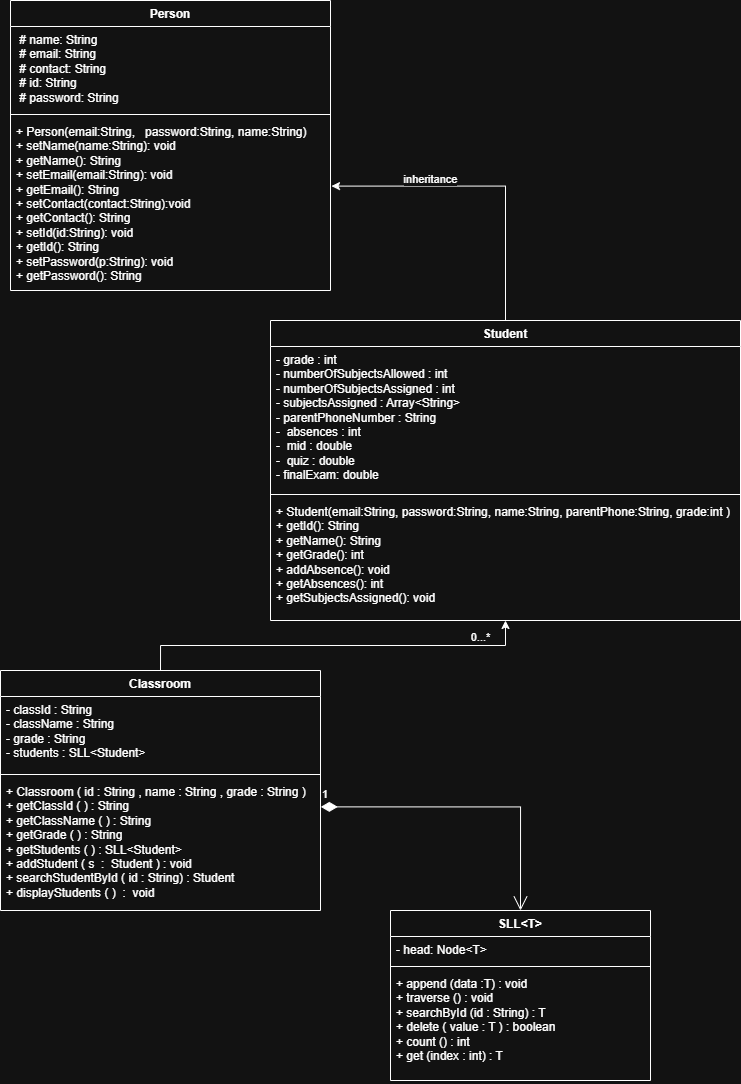

The diagram above was exported from draw.io. Its source (the exported page's mxGraphModel, read from the mxfile embedded in the PNG):
<mxGraphModel dx="985" dy="629" grid="1" gridSize="10" guides="1" tooltips="1" connect="1" arrows="1" fold="1" page="1" pageScale="1" pageWidth="850" pageHeight="1100" math="0" shadow="0">
  <root>
    <mxCell id="0" />
    <mxCell id="1" parent="0" />
    <mxCell id="YlflnKBdfUmAUP13fRti-29" edge="1" parent="1" source="YlflnKBdfUmAUP13fRti-6" style="edgeStyle=orthogonalEdgeStyle;rounded=0;orthogonalLoop=1;jettySize=auto;html=1;exitX=0.5;exitY=0;exitDx=0;exitDy=0;" target="YlflnKBdfUmAUP13fRti-14">
      <mxGeometry relative="1" as="geometry" />
    </mxCell>
    <mxCell id="YlflnKBdfUmAUP13fRti-31" connectable="0" parent="YlflnKBdfUmAUP13fRti-29" style="edgeLabel;html=1;align=center;verticalAlign=middle;resizable=0;points=[];" value="0...*" vertex="1">
      <mxGeometry relative="1" x="0.5686" y="8" as="geometry">
        <mxPoint x="35" as="offset" />
      </mxGeometry>
    </mxCell>
    <mxCell id="YlflnKBdfUmAUP13fRti-6" parent="1" style="swimlane;fontStyle=1;align=center;verticalAlign=top;childLayout=stackLayout;horizontal=1;startSize=26;horizontalStack=0;resizeParent=1;resizeParentMax=0;resizeLast=0;collapsible=1;marginBottom=0;whiteSpace=wrap;html=1;" value="Classroom&lt;div&gt;&lt;br&gt;&lt;/div&gt;" vertex="1">
      <mxGeometry height="240" width="320" x="20" y="720" as="geometry" />
    </mxCell>
    <mxCell id="YlflnKBdfUmAUP13fRti-7" parent="YlflnKBdfUmAUP13fRti-6" style="text;strokeColor=none;fillColor=none;align=left;verticalAlign=top;spacingLeft=4;spacingRight=4;overflow=hidden;rotatable=0;points=[[0,0.5],[1,0.5]];portConstraint=eastwest;whiteSpace=wrap;html=1;" value="&lt;div&gt;&lt;span style=&quot;background-color: transparent; color: light-dark(rgb(0, 0, 0), rgb(255, 255, 255));&quot;&gt;- classId : String&lt;/span&gt;&lt;/div&gt;&lt;div&gt;&lt;div&gt;- className : String&lt;/div&gt;&lt;div&gt;- grade : String&lt;/div&gt;&lt;div&gt;- students : SLL&amp;lt;Student&amp;gt;&lt;/div&gt;&lt;/div&gt;" vertex="1">
      <mxGeometry height="74" width="320" y="26" as="geometry" />
    </mxCell>
    <mxCell id="YlflnKBdfUmAUP13fRti-8" parent="YlflnKBdfUmAUP13fRti-6" style="line;strokeWidth=1;fillColor=none;align=left;verticalAlign=middle;spacingTop=-1;spacingLeft=3;spacingRight=3;rotatable=0;labelPosition=right;points=[];portConstraint=eastwest;strokeColor=inherit;" value="" vertex="1">
      <mxGeometry height="8" width="320" y="100" as="geometry" />
    </mxCell>
    <mxCell id="YlflnKBdfUmAUP13fRti-9" parent="YlflnKBdfUmAUP13fRti-6" style="text;strokeColor=none;fillColor=none;align=left;verticalAlign=top;spacingLeft=4;spacingRight=4;overflow=hidden;rotatable=0;points=[[0,0.5],[1,0.5]];portConstraint=eastwest;whiteSpace=wrap;html=1;" value="+ Classroom ( id : String , name : String , grade : String )&lt;div&gt;+ getClassId ( ) : String&amp;nbsp;&lt;/div&gt;&lt;div&gt;+ getClassName ( ) : String&lt;/div&gt;&lt;div&gt;+ getGrade ( ) : String&lt;/div&gt;&lt;div&gt;+ getStudents ( ) : SLL&amp;lt;Student&amp;gt;&lt;/div&gt;&lt;div&gt;+ addStudent ( s&amp;nbsp; :&amp;nbsp; Student ) : void&lt;/div&gt;&lt;div&gt;+ searchStudentById ( id : String) : Student&lt;/div&gt;&lt;div&gt;+ displayStudents ( )&amp;nbsp; :&amp;nbsp; void&amp;nbsp;&lt;/div&gt;" vertex="1">
      <mxGeometry height="132" width="320" y="108" as="geometry" />
    </mxCell>
    <mxCell id="YlflnKBdfUmAUP13fRti-14" parent="1" style="swimlane;fontStyle=1;align=center;verticalAlign=top;childLayout=stackLayout;horizontal=1;startSize=26;horizontalStack=0;resizeParent=1;resizeParentMax=0;resizeLast=0;collapsible=1;marginBottom=0;whiteSpace=wrap;html=1;" value="Student" vertex="1">
      <mxGeometry height="300" width="470" x="290" y="370" as="geometry" />
    </mxCell>
    <mxCell id="YlflnKBdfUmAUP13fRti-15" parent="YlflnKBdfUmAUP13fRti-14" style="text;strokeColor=none;fillColor=none;align=left;verticalAlign=top;spacingLeft=4;spacingRight=4;overflow=hidden;rotatable=0;points=[[0,0.5],[1,0.5]];portConstraint=eastwest;whiteSpace=wrap;html=1;" value="- grade : int&lt;div&gt;-&amp;nbsp;numberOfSubjectsAllowed : int&lt;/div&gt;&lt;div&gt;-&amp;nbsp;numberOfSubjectsAssigned : int&lt;/div&gt;&lt;div&gt;-&amp;nbsp;subjectsAssigned : Array&amp;lt;String&amp;gt;&lt;br&gt;&lt;div&gt;-&amp;nbsp;parentPhoneNumber : String&lt;/div&gt;&lt;div&gt;-&amp;nbsp;&amp;nbsp;absences : int&lt;/div&gt;&lt;div&gt;-&amp;nbsp; mid : double&lt;/div&gt;&lt;div&gt;-&amp;nbsp; quiz : double&lt;/div&gt;&lt;div&gt;-&amp;nbsp;finalExam: double&amp;nbsp; &amp;nbsp; &amp;nbsp;&lt;/div&gt;&lt;/div&gt;" vertex="1">
      <mxGeometry height="144" width="470" y="26" as="geometry" />
    </mxCell>
    <mxCell id="YlflnKBdfUmAUP13fRti-16" parent="YlflnKBdfUmAUP13fRti-14" style="line;strokeWidth=1;fillColor=none;align=left;verticalAlign=middle;spacingTop=-1;spacingLeft=3;spacingRight=3;rotatable=0;labelPosition=right;points=[];portConstraint=eastwest;strokeColor=inherit;" value="" vertex="1">
      <mxGeometry height="8" width="470" y="170" as="geometry" />
    </mxCell>
    <mxCell id="YlflnKBdfUmAUP13fRti-17" parent="YlflnKBdfUmAUP13fRti-14" style="text;strokeColor=none;fillColor=none;align=left;verticalAlign=top;spacingLeft=4;spacingRight=4;overflow=hidden;rotatable=0;points=[[0,0.5],[1,0.5]];portConstraint=eastwest;whiteSpace=wrap;html=1;" value="&lt;div&gt;+ Student(email:String,&lt;span style=&quot;background-color: transparent; color: light-dark(rgb(0, 0, 0), rgb(255, 255, 255));&quot;&gt;&amp;nbsp;password:String,&amp;nbsp;&lt;/span&gt;&lt;span style=&quot;background-color: transparent; color: light-dark(rgb(0, 0, 0), rgb(255, 255, 255));&quot;&gt;name:String,&amp;nbsp;&lt;/span&gt;&lt;span style=&quot;background-color: transparent; color: light-dark(rgb(0, 0, 0), rgb(255, 255, 255));&quot;&gt;parentPhone:String,&lt;/span&gt;&lt;span style=&quot;background-color: transparent; color: light-dark(rgb(0, 0, 0), rgb(255, 255, 255));&quot;&gt;&amp;nbsp;grade:int )&amp;nbsp; &lt;/span&gt;&lt;span style=&quot;background-color: transparent;&quot;&gt;+ getId(): String&lt;/span&gt;&lt;/div&gt;&lt;div&gt;&lt;span style=&quot;background-color: transparent;&quot;&gt;+ getName(): String&lt;/span&gt;&lt;/div&gt;&lt;div&gt;&lt;span style=&quot;background-color: transparent;&quot;&gt;+ getGrade(): int&amp;nbsp; &amp;nbsp;&lt;/span&gt;&lt;/div&gt;&lt;div&gt;&lt;span style=&quot;background-color: transparent;&quot;&gt;+ addAbsence(): void&lt;/span&gt;&lt;/div&gt;&lt;div&gt;&lt;span style=&quot;background-color: transparent;&quot;&gt;+ getAbsences(): int&amp;nbsp;&lt;/span&gt;&lt;/div&gt;&lt;div&gt;&lt;span style=&quot;background-color: transparent;&quot;&gt;+ getSubjectsAssigned(): void&lt;/span&gt;&lt;/div&gt;" vertex="1">
      <mxGeometry height="122" width="470" y="178" as="geometry" />
    </mxCell>
    <mxCell id="YlflnKBdfUmAUP13fRti-18" parent="1" style="swimlane;fontStyle=1;align=center;verticalAlign=top;childLayout=stackLayout;horizontal=1;startSize=26;horizontalStack=0;resizeParent=1;resizeParentMax=0;resizeLast=0;collapsible=1;marginBottom=0;whiteSpace=wrap;html=1;" value="SLL&amp;lt;T&amp;gt;" vertex="1">
      <mxGeometry height="170" width="260" x="410" y="960" as="geometry" />
    </mxCell>
    <mxCell id="YlflnKBdfUmAUP13fRti-19" parent="YlflnKBdfUmAUP13fRti-18" style="text;strokeColor=none;fillColor=none;align=left;verticalAlign=top;spacingLeft=4;spacingRight=4;overflow=hidden;rotatable=0;points=[[0,0.5],[1,0.5]];portConstraint=eastwest;whiteSpace=wrap;html=1;" value="- head: Node&amp;lt;T&amp;gt;&amp;nbsp;&amp;nbsp;" vertex="1">
      <mxGeometry height="26" width="260" y="26" as="geometry" />
    </mxCell>
    <mxCell id="YlflnKBdfUmAUP13fRti-20" parent="YlflnKBdfUmAUP13fRti-18" style="line;strokeWidth=1;fillColor=none;align=left;verticalAlign=middle;spacingTop=-1;spacingLeft=3;spacingRight=3;rotatable=0;labelPosition=right;points=[];portConstraint=eastwest;strokeColor=inherit;" value="" vertex="1">
      <mxGeometry height="8" width="260" y="52" as="geometry" />
    </mxCell>
    <mxCell id="YlflnKBdfUmAUP13fRti-21" parent="YlflnKBdfUmAUP13fRti-18" style="text;strokeColor=none;fillColor=none;align=left;verticalAlign=top;spacingLeft=4;spacingRight=4;overflow=hidden;rotatable=0;points=[[0,0.5],[1,0.5]];portConstraint=eastwest;whiteSpace=wrap;html=1;" value="&lt;div&gt;+ append (data :T) : void&amp;nbsp;&amp;nbsp;&lt;/div&gt;&lt;div&gt;+ traverse () : void&amp;nbsp; &amp;nbsp;&lt;/div&gt;&lt;div&gt;+ searchById (id : String) : T&amp;nbsp; &amp;nbsp;&lt;/div&gt;&lt;div&gt;+ delete ( value : T ) : boolean&amp;nbsp;&amp;nbsp;&lt;/div&gt;&lt;div&gt;+ count () : int&amp;nbsp; &amp;nbsp; &amp;nbsp; &amp;nbsp; &amp;nbsp; &amp;nbsp; &amp;nbsp; &amp;nbsp;&lt;/div&gt;&lt;div&gt;+ get (index : int) : T&amp;nbsp; &amp;nbsp;&amp;nbsp;&lt;/div&gt;" vertex="1">
      <mxGeometry height="110" width="260" y="60" as="geometry" />
    </mxCell>
    <mxCell id="YlflnKBdfUmAUP13fRti-22" parent="1" style="swimlane;fontStyle=1;align=center;verticalAlign=top;childLayout=stackLayout;horizontal=1;startSize=26;horizontalStack=0;resizeParent=1;resizeParentMax=0;resizeLast=0;collapsible=1;marginBottom=0;whiteSpace=wrap;html=1;" value="Person" vertex="1">
      <mxGeometry height="290" width="320" x="30" y="50" as="geometry" />
    </mxCell>
    <mxCell id="YlflnKBdfUmAUP13fRti-23" parent="YlflnKBdfUmAUP13fRti-22" style="text;strokeColor=none;fillColor=none;align=left;verticalAlign=top;spacingLeft=4;spacingRight=4;overflow=hidden;rotatable=0;points=[[0,0.5],[1,0.5]];portConstraint=eastwest;whiteSpace=wrap;html=1;" value="&lt;div&gt;&amp;nbsp;# name: String&amp;nbsp; &amp;nbsp; &amp;nbsp; &amp;nbsp; &amp;nbsp; &amp;nbsp; &amp;nbsp; &amp;nbsp; &amp;nbsp;&lt;/div&gt;&lt;div&gt;&amp;nbsp;# email: String&amp;nbsp; &amp;nbsp; &amp;nbsp; &amp;nbsp; &amp;nbsp; &amp;nbsp; &amp;nbsp; &amp;nbsp;&amp;nbsp;&lt;/div&gt;&lt;div&gt;&amp;nbsp;# contact: String&amp;nbsp; &amp;nbsp; &amp;nbsp; &amp;nbsp; &amp;nbsp; &amp;nbsp; &amp;nbsp;&amp;nbsp;&lt;/div&gt;&lt;div&gt;&amp;nbsp;# id: String&amp;nbsp; &amp;nbsp; &amp;nbsp; &amp;nbsp; &amp;nbsp; &amp;nbsp; &amp;nbsp; &amp;nbsp; &amp;nbsp; &amp;nbsp;&lt;/div&gt;&lt;div&gt;&amp;nbsp;# password: String&amp;nbsp;&lt;/div&gt;" vertex="1">
      <mxGeometry height="84" width="320" y="26" as="geometry" />
    </mxCell>
    <mxCell id="YlflnKBdfUmAUP13fRti-24" parent="YlflnKBdfUmAUP13fRti-22" style="line;strokeWidth=1;fillColor=none;align=left;verticalAlign=middle;spacingTop=-1;spacingLeft=3;spacingRight=3;rotatable=0;labelPosition=right;points=[];portConstraint=eastwest;strokeColor=inherit;" value="" vertex="1">
      <mxGeometry height="8" width="320" y="110" as="geometry" />
    </mxCell>
    <mxCell id="YlflnKBdfUmAUP13fRti-25" parent="YlflnKBdfUmAUP13fRti-22" style="text;strokeColor=none;fillColor=none;align=left;verticalAlign=top;spacingLeft=4;spacingRight=4;overflow=hidden;rotatable=0;points=[[0,0.5],[1,0.5]];portConstraint=eastwest;whiteSpace=wrap;html=1;" value="&lt;div&gt;+ Person(email:String,&amp;nbsp; &amp;nbsp;&lt;span style=&quot;background-color: transparent; color: light-dark(rgb(0, 0, 0), rgb(255, 255, 255));&quot;&gt;password:String,&amp;nbsp;&lt;/span&gt;&lt;span style=&quot;background-color: transparent; color: light-dark(rgb(0, 0, 0), rgb(255, 255, 255));&quot;&gt;name:String)&amp;nbsp; &amp;nbsp; &lt;/span&gt;&lt;span style=&quot;background-color: transparent; color: light-dark(rgb(0, 0, 0), rgb(255, 255, 255));&quot;&gt;+ setName(name:String): void&amp;nbsp;&amp;nbsp;&lt;/span&gt;&lt;/div&gt;&lt;div&gt;+ getName(): String&amp;nbsp; &amp;nbsp; &amp;nbsp; &amp;nbsp; &amp;nbsp; &amp;nbsp;&amp;nbsp;&lt;/div&gt;&lt;div&gt;+ setEmail(email:String): void&amp;nbsp;&lt;/div&gt;&lt;div&gt;+ getEmail(): String&amp;nbsp; &amp;nbsp; &amp;nbsp; &amp;nbsp; &amp;nbsp; &amp;nbsp;&lt;/div&gt;&lt;div&gt;+ setContact(contact:String):void&lt;/div&gt;&lt;div&gt;+ getContact(): String&amp;nbsp; &amp;nbsp; &amp;nbsp; &amp;nbsp; &amp;nbsp;&lt;/div&gt;&lt;div&gt;+ setId(id:String): void&amp;nbsp; &amp;nbsp; &amp;nbsp; &amp;nbsp;&lt;/div&gt;&lt;div&gt;+ getId(): String&amp;nbsp; &amp;nbsp; &amp;nbsp; &amp;nbsp; &amp;nbsp; &amp;nbsp; &amp;nbsp;&amp;nbsp;&lt;/div&gt;&lt;div&gt;+ setPassword(p:String): void&amp;nbsp;&amp;nbsp;&lt;/div&gt;&lt;div&gt;+ getPassword(): String&amp;nbsp;&lt;/div&gt;" vertex="1">
      <mxGeometry height="172" width="320" y="118" as="geometry" />
    </mxCell>
    <mxCell id="YlflnKBdfUmAUP13fRti-27" edge="1" parent="1" source="YlflnKBdfUmAUP13fRti-14" style="edgeStyle=orthogonalEdgeStyle;rounded=0;orthogonalLoop=1;jettySize=auto;html=1;exitX=0.5;exitY=0;exitDx=0;exitDy=0;entryX=1.003;entryY=0.393;entryDx=0;entryDy=0;entryPerimeter=0;" target="YlflnKBdfUmAUP13fRti-25">
      <mxGeometry relative="1" as="geometry" />
    </mxCell>
    <mxCell id="YlflnKBdfUmAUP13fRti-28" connectable="0" parent="YlflnKBdfUmAUP13fRti-27" style="edgeLabel;html=1;align=center;verticalAlign=middle;resizable=0;points=[];" value="inheritance" vertex="1">
      <mxGeometry relative="1" x="0.0971" y="-7" as="geometry">
        <mxPoint x="-40" as="offset" />
      </mxGeometry>
    </mxCell>
    <mxCell id="YlflnKBdfUmAUP13fRti-34" edge="1" parent="1" source="YlflnKBdfUmAUP13fRti-9" style="endArrow=open;html=1;endSize=12;startArrow=diamondThin;startSize=14;startFill=1;edgeStyle=orthogonalEdgeStyle;align=left;verticalAlign=bottom;rounded=0;exitX=1.001;exitY=0.215;exitDx=0;exitDy=0;exitPerimeter=0;entryX=0.5;entryY=0;entryDx=0;entryDy=0;" target="YlflnKBdfUmAUP13fRti-18" value="1">
      <mxGeometry relative="1" x="-1" y="3" as="geometry">
        <mxPoint x="440" y="910" as="sourcePoint" />
        <mxPoint x="600" y="910" as="targetPoint" />
      </mxGeometry>
    </mxCell>
  </root>
</mxGraphModel>